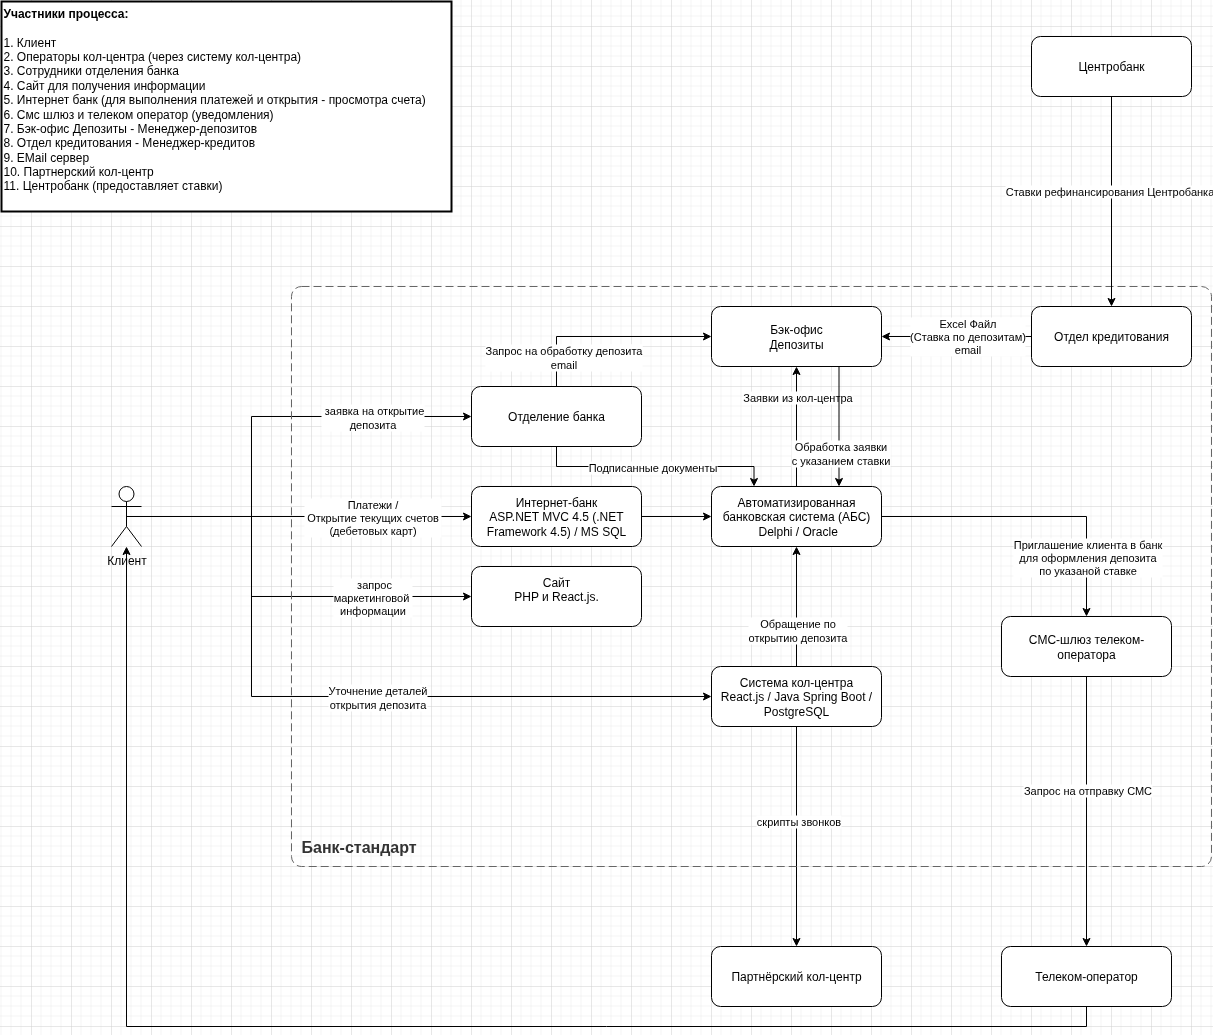

The diagram above was exported from draw.io. Its source (the exported page's mxGraphModel, read from the mxfile embedded in the PNG):
<mxGraphModel dx="2522" dy="1806" grid="1" gridSize="10" guides="1" tooltips="1" connect="1" arrows="1" fold="1" page="0" pageScale="1" pageWidth="827" pageHeight="1169" math="0" shadow="0">
  <root>
    <mxCell id="0" />
    <mxCell id="1" parent="0" />
    <mxCell id="rqCBmEQePYT2HsBzXMDH-11" style="edgeStyle=orthogonalEdgeStyle;rounded=0;orthogonalLoop=1;jettySize=auto;html=1;entryX=0;entryY=0.5;entryDx=0;entryDy=0;exitX=0.5;exitY=0.5;exitDx=0;exitDy=0;exitPerimeter=0;" edge="1" parent="1" source="rqCBmEQePYT2HsBzXMDH-1" target="rqCBmEQePYT2HsBzXMDH-8">
      <mxGeometry relative="1" as="geometry">
        <Array as="points">
          <mxPoint x="-460" y="-230" />
          <mxPoint x="-460" y="-150" />
        </Array>
      </mxGeometry>
    </mxCell>
    <mxCell id="rqCBmEQePYT2HsBzXMDH-25" value="&amp;nbsp;запрос&lt;div&gt;маркетинговой&amp;nbsp;&lt;div&gt;информации&lt;/div&gt;&lt;/div&gt;" style="edgeLabel;html=1;align=center;verticalAlign=middle;resizable=0;points=[];" vertex="1" connectable="0" parent="rqCBmEQePYT2HsBzXMDH-11">
      <mxGeometry x="0.5661" relative="1" as="geometry">
        <mxPoint x="-8" as="offset" />
      </mxGeometry>
    </mxCell>
    <mxCell id="rqCBmEQePYT2HsBzXMDH-13" style="edgeStyle=orthogonalEdgeStyle;rounded=0;orthogonalLoop=1;jettySize=auto;html=1;entryX=0;entryY=0.5;entryDx=0;entryDy=0;" edge="1" parent="1" source="rqCBmEQePYT2HsBzXMDH-1" target="rqCBmEQePYT2HsBzXMDH-9">
      <mxGeometry relative="1" as="geometry" />
    </mxCell>
    <mxCell id="rqCBmEQePYT2HsBzXMDH-33" value="Платежи /&lt;div&gt;&amp;nbsp;Открытие текущих счетов&amp;nbsp;&lt;/div&gt;&lt;div&gt;(дебетовых карт)&lt;/div&gt;" style="edgeLabel;html=1;align=center;verticalAlign=middle;resizable=0;points=[];" vertex="1" connectable="0" parent="rqCBmEQePYT2HsBzXMDH-13">
      <mxGeometry x="0.3576" y="-1" relative="1" as="geometry">
        <mxPoint x="6" y="-1" as="offset" />
      </mxGeometry>
    </mxCell>
    <mxCell id="rqCBmEQePYT2HsBzXMDH-51" style="edgeStyle=orthogonalEdgeStyle;rounded=0;orthogonalLoop=1;jettySize=auto;html=1;entryX=0;entryY=0.5;entryDx=0;entryDy=0;exitX=0.5;exitY=0.5;exitDx=0;exitDy=0;exitPerimeter=0;" edge="1" parent="1" source="rqCBmEQePYT2HsBzXMDH-1" target="rqCBmEQePYT2HsBzXMDH-49">
      <mxGeometry relative="1" as="geometry">
        <Array as="points">
          <mxPoint x="-460" y="-230" />
          <mxPoint x="-460" y="-330" />
        </Array>
      </mxGeometry>
    </mxCell>
    <mxCell id="rqCBmEQePYT2HsBzXMDH-57" value="&amp;nbsp;заявка на открытие&lt;div&gt;депозита&lt;/div&gt;" style="edgeLabel;html=1;align=center;verticalAlign=middle;resizable=0;points=[];" vertex="1" connectable="0" parent="rqCBmEQePYT2HsBzXMDH-51">
      <mxGeometry x="0.3914" y="-2" relative="1" as="geometry">
        <mxPoint x="35" y="-2" as="offset" />
      </mxGeometry>
    </mxCell>
    <mxCell id="rqCBmEQePYT2HsBzXMDH-1" value="Клиент" style="shape=umlActor;verticalLabelPosition=bottom;verticalAlign=top;html=1;outlineConnect=0;" vertex="1" parent="1">
      <mxGeometry x="-600" y="-260" width="30" height="60" as="geometry" />
    </mxCell>
    <mxCell id="rqCBmEQePYT2HsBzXMDH-28" style="edgeStyle=orthogonalEdgeStyle;rounded=0;orthogonalLoop=1;jettySize=auto;html=1;exitX=1;exitY=0.5;exitDx=0;exitDy=0;entryX=0.5;entryY=0;entryDx=0;entryDy=0;" edge="1" parent="1" source="rqCBmEQePYT2HsBzXMDH-2" target="rqCBmEQePYT2HsBzXMDH-4">
      <mxGeometry relative="1" as="geometry" />
    </mxCell>
    <mxCell id="rqCBmEQePYT2HsBzXMDH-44" value="Приглашение клиента в банк&lt;div&gt;для оформления депозита&lt;/div&gt;&lt;div&gt;по указаной ставке&lt;/div&gt;" style="edgeLabel;html=1;align=center;verticalAlign=middle;resizable=0;points=[];" vertex="1" connectable="0" parent="rqCBmEQePYT2HsBzXMDH-28">
      <mxGeometry x="-0.5185" y="2" relative="1" as="geometry">
        <mxPoint x="132" y="42" as="offset" />
      </mxGeometry>
    </mxCell>
    <mxCell id="rqCBmEQePYT2HsBzXMDH-72" style="edgeStyle=orthogonalEdgeStyle;rounded=0;orthogonalLoop=1;jettySize=auto;html=1;" edge="1" parent="1" source="rqCBmEQePYT2HsBzXMDH-2" target="rqCBmEQePYT2HsBzXMDH-71">
      <mxGeometry relative="1" as="geometry" />
    </mxCell>
    <mxCell id="rqCBmEQePYT2HsBzXMDH-73" value="Заявки из кол-центра" style="edgeLabel;html=1;align=center;verticalAlign=middle;resizable=0;points=[];" vertex="1" connectable="0" parent="rqCBmEQePYT2HsBzXMDH-72">
      <mxGeometry x="0.0451" y="-2" relative="1" as="geometry">
        <mxPoint x="-2" y="-27" as="offset" />
      </mxGeometry>
    </mxCell>
    <mxCell id="rqCBmEQePYT2HsBzXMDH-2" value="Автоматизированная банковская система (АБС)&lt;div&gt;&amp;nbsp;Delphi / Oracle&lt;/div&gt;" style="rounded=1;whiteSpace=wrap;html=1;" vertex="1" parent="1">
      <mxGeometry y="-260" width="170" height="60" as="geometry" />
    </mxCell>
    <mxCell id="rqCBmEQePYT2HsBzXMDH-18" style="edgeStyle=orthogonalEdgeStyle;rounded=0;orthogonalLoop=1;jettySize=auto;html=1;" edge="1" parent="1" source="rqCBmEQePYT2HsBzXMDH-3" target="rqCBmEQePYT2HsBzXMDH-2">
      <mxGeometry relative="1" as="geometry" />
    </mxCell>
    <mxCell id="rqCBmEQePYT2HsBzXMDH-45" value="Обращение по&lt;div&gt;открытию депозита&lt;/div&gt;" style="edgeLabel;html=1;align=center;verticalAlign=middle;resizable=0;points=[];" vertex="1" connectable="0" parent="rqCBmEQePYT2HsBzXMDH-18">
      <mxGeometry x="-0.123" y="2" relative="1" as="geometry">
        <mxPoint x="2" y="16" as="offset" />
      </mxGeometry>
    </mxCell>
    <mxCell id="rqCBmEQePYT2HsBzXMDH-46" style="edgeStyle=orthogonalEdgeStyle;rounded=0;orthogonalLoop=1;jettySize=auto;html=1;" edge="1" parent="1" source="rqCBmEQePYT2HsBzXMDH-3" target="rqCBmEQePYT2HsBzXMDH-16">
      <mxGeometry relative="1" as="geometry" />
    </mxCell>
    <mxCell id="rqCBmEQePYT2HsBzXMDH-58" value="скрипты звонков" style="edgeLabel;html=1;align=center;verticalAlign=middle;resizable=0;points=[];" vertex="1" connectable="0" parent="rqCBmEQePYT2HsBzXMDH-46">
      <mxGeometry x="-0.1459" y="1" relative="1" as="geometry">
        <mxPoint as="offset" />
      </mxGeometry>
    </mxCell>
    <mxCell id="rqCBmEQePYT2HsBzXMDH-3" value="Система кол-центра&lt;div&gt;React.js /&amp;nbsp;Java Spring Boot / PostgreSQL&lt;/div&gt;" style="rounded=1;whiteSpace=wrap;html=1;" vertex="1" parent="1">
      <mxGeometry y="-80" width="170" height="60" as="geometry" />
    </mxCell>
    <mxCell id="rqCBmEQePYT2HsBzXMDH-20" value="" style="edgeStyle=orthogonalEdgeStyle;rounded=0;orthogonalLoop=1;jettySize=auto;html=1;" edge="1" parent="1" source="rqCBmEQePYT2HsBzXMDH-4" target="rqCBmEQePYT2HsBzXMDH-19">
      <mxGeometry relative="1" as="geometry" />
    </mxCell>
    <mxCell id="rqCBmEQePYT2HsBzXMDH-21" value="Запрос на отправку СМС" style="edgeLabel;html=1;align=center;verticalAlign=middle;resizable=0;points=[];" vertex="1" connectable="0" parent="rqCBmEQePYT2HsBzXMDH-20">
      <mxGeometry x="-0.16" relative="1" as="geometry">
        <mxPoint as="offset" />
      </mxGeometry>
    </mxCell>
    <mxCell id="rqCBmEQePYT2HsBzXMDH-4" value="СМС-шлюз телеком-оператора" style="rounded=1;whiteSpace=wrap;html=1;" vertex="1" parent="1">
      <mxGeometry x="290" y="-130" width="170" height="60" as="geometry" />
    </mxCell>
    <mxCell id="rqCBmEQePYT2HsBzXMDH-8" value="&lt;div&gt;Сайт&lt;/div&gt;&lt;div&gt;PHP и React.js.&lt;/div&gt;&lt;div&gt;&lt;br&gt;&lt;/div&gt;" style="rounded=1;whiteSpace=wrap;html=1;" vertex="1" parent="1">
      <mxGeometry x="-240" y="-180" width="170" height="60" as="geometry" />
    </mxCell>
    <mxCell id="rqCBmEQePYT2HsBzXMDH-30" style="edgeStyle=orthogonalEdgeStyle;rounded=0;orthogonalLoop=1;jettySize=auto;html=1;" edge="1" parent="1" source="rqCBmEQePYT2HsBzXMDH-9" target="rqCBmEQePYT2HsBzXMDH-2">
      <mxGeometry relative="1" as="geometry" />
    </mxCell>
    <mxCell id="rqCBmEQePYT2HsBzXMDH-9" value="Интернет-банк&lt;div&gt;ASP.NET MVC 4.5 (.NET Framework 4.5) / MS SQL&lt;/div&gt;" style="rounded=1;whiteSpace=wrap;html=1;" vertex="1" parent="1">
      <mxGeometry x="-240" y="-260" width="170" height="60" as="geometry" />
    </mxCell>
    <mxCell id="rqCBmEQePYT2HsBzXMDH-16" value="Партнёрский кол-центр" style="rounded=1;whiteSpace=wrap;html=1;" vertex="1" parent="1">
      <mxGeometry y="200" width="170" height="60" as="geometry" />
    </mxCell>
    <mxCell id="rqCBmEQePYT2HsBzXMDH-26" style="edgeStyle=orthogonalEdgeStyle;rounded=0;orthogonalLoop=1;jettySize=auto;html=1;exitX=0.5;exitY=1;exitDx=0;exitDy=0;" edge="1" parent="1" source="rqCBmEQePYT2HsBzXMDH-19" target="rqCBmEQePYT2HsBzXMDH-1">
      <mxGeometry relative="1" as="geometry">
        <Array as="points">
          <mxPoint x="375" y="280" />
          <mxPoint x="-585" y="280" />
        </Array>
      </mxGeometry>
    </mxCell>
    <mxCell id="rqCBmEQePYT2HsBzXMDH-19" value="Телеком-оператор" style="rounded=1;whiteSpace=wrap;html=1;" vertex="1" parent="1">
      <mxGeometry x="290" y="200" width="170" height="60" as="geometry" />
    </mxCell>
    <object placeholders="1" c4Name="Банк-стандарт" label="&lt;font style=&quot;font-size: 16px&quot;&gt;&lt;b&gt;&lt;div style=&quot;text-align: left&quot;&gt;%c4Name%&lt;/div&gt;&lt;/b&gt;&lt;/font&gt;" id="rqCBmEQePYT2HsBzXMDH-23">
      <mxCell style="rounded=1;fontSize=11;whiteSpace=wrap;html=1;dashed=1;arcSize=20;fillColor=none;strokeColor=#666666;fontColor=#333333;labelBackgroundColor=none;align=left;verticalAlign=bottom;labelBorderColor=none;spacingTop=0;spacing=10;dashPattern=8 4;metaEdit=1;rotatable=0;perimeter=rectanglePerimeter;noLabel=0;labelPadding=0;allowArrows=0;connectable=0;expand=0;recursiveResize=0;editable=1;pointerEvents=0;absoluteArcSize=1;points=[[0.25,0,0],[0.5,0,0],[0.75,0,0],[1,0.25,0],[1,0.5,0],[1,0.75,0],[0.75,1,0],[0.5,1,0],[0.25,1,0],[0,0.75,0],[0,0.5,0],[0,0.25,0]];" vertex="1" parent="1">
        <mxGeometry x="-420" y="-460" width="920" height="580" as="geometry" />
      </mxCell>
    </object>
    <mxCell id="rqCBmEQePYT2HsBzXMDH-50" style="edgeStyle=orthogonalEdgeStyle;rounded=0;orthogonalLoop=1;jettySize=auto;html=1;entryX=0.25;entryY=0;entryDx=0;entryDy=0;" edge="1" parent="1" source="rqCBmEQePYT2HsBzXMDH-49" target="rqCBmEQePYT2HsBzXMDH-2">
      <mxGeometry relative="1" as="geometry">
        <Array as="points">
          <mxPoint x="-155" y="-280" />
          <mxPoint x="43" y="-280" />
        </Array>
      </mxGeometry>
    </mxCell>
    <mxCell id="rqCBmEQePYT2HsBzXMDH-79" value="Подписанные документы" style="edgeLabel;html=1;align=center;verticalAlign=middle;resizable=0;points=[];" vertex="1" connectable="0" parent="rqCBmEQePYT2HsBzXMDH-50">
      <mxGeometry x="-0.1128" y="-3" relative="1" as="geometry">
        <mxPoint x="10" y="-3" as="offset" />
      </mxGeometry>
    </mxCell>
    <mxCell id="rqCBmEQePYT2HsBzXMDH-76" style="edgeStyle=orthogonalEdgeStyle;rounded=0;orthogonalLoop=1;jettySize=auto;html=1;entryX=0;entryY=0.5;entryDx=0;entryDy=0;exitX=0.5;exitY=0;exitDx=0;exitDy=0;" edge="1" parent="1" source="rqCBmEQePYT2HsBzXMDH-49" target="rqCBmEQePYT2HsBzXMDH-71">
      <mxGeometry relative="1" as="geometry" />
    </mxCell>
    <mxCell id="rqCBmEQePYT2HsBzXMDH-77" value="&lt;div&gt;Запрос на обработку&amp;nbsp;&lt;span style=&quot;background-color: light-dark(#ffffff, var(--ge-dark-color, #121212)); color: light-dark(rgb(0, 0, 0), rgb(255, 255, 255));&quot;&gt;депозита&lt;/span&gt;&lt;/div&gt;&lt;div&gt;email&lt;span style=&quot;background-color: light-dark(#ffffff, var(--ge-dark-color, #121212)); color: light-dark(rgb(0, 0, 0), rgb(255, 255, 255));&quot;&gt;&lt;/span&gt;&lt;/div&gt;" style="edgeLabel;html=1;align=center;verticalAlign=middle;resizable=0;points=[];imageAspect=1;overflow=visible;" vertex="1" connectable="0" parent="rqCBmEQePYT2HsBzXMDH-76">
      <mxGeometry x="-0.1426" relative="1" as="geometry">
        <mxPoint x="-32" y="20" as="offset" />
      </mxGeometry>
    </mxCell>
    <mxCell id="rqCBmEQePYT2HsBzXMDH-49" value="Отделение банка" style="rounded=1;whiteSpace=wrap;html=1;" vertex="1" parent="1">
      <mxGeometry x="-240" y="-360" width="170" height="60" as="geometry" />
    </mxCell>
    <mxCell id="rqCBmEQePYT2HsBzXMDH-55" style="edgeStyle=orthogonalEdgeStyle;rounded=0;orthogonalLoop=1;jettySize=auto;html=1;entryX=0;entryY=0.5;entryDx=0;entryDy=0;exitX=0.5;exitY=0.5;exitDx=0;exitDy=0;exitPerimeter=0;" edge="1" parent="1" source="rqCBmEQePYT2HsBzXMDH-1" target="rqCBmEQePYT2HsBzXMDH-3">
      <mxGeometry relative="1" as="geometry">
        <Array as="points">
          <mxPoint x="-460" y="-230" />
          <mxPoint x="-460" y="-50" />
        </Array>
      </mxGeometry>
    </mxCell>
    <mxCell id="rqCBmEQePYT2HsBzXMDH-60" value="Уточнение деталей&lt;div&gt;открытия депозита&lt;/div&gt;" style="edgeLabel;html=1;align=center;verticalAlign=middle;resizable=0;points=[];" vertex="1" connectable="0" parent="rqCBmEQePYT2HsBzXMDH-55">
      <mxGeometry x="0.3543" y="-1" relative="1" as="geometry">
        <mxPoint x="-88" y="-1" as="offset" />
      </mxGeometry>
    </mxCell>
    <mxCell id="rqCBmEQePYT2HsBzXMDH-65" value="" style="edgeStyle=orthogonalEdgeStyle;rounded=0;orthogonalLoop=1;jettySize=auto;html=1;entryX=1;entryY=0.5;entryDx=0;entryDy=0;" edge="1" parent="1" source="rqCBmEQePYT2HsBzXMDH-62" target="rqCBmEQePYT2HsBzXMDH-71">
      <mxGeometry relative="1" as="geometry" />
    </mxCell>
    <mxCell id="rqCBmEQePYT2HsBzXMDH-66" value="&lt;div&gt;Excel Файл&lt;/div&gt;&lt;div&gt;(Ставка по депозитам)&lt;/div&gt;&lt;div&gt;email&lt;/div&gt;" style="edgeLabel;html=1;align=center;verticalAlign=middle;resizable=0;points=[];" vertex="1" connectable="0" parent="rqCBmEQePYT2HsBzXMDH-65">
      <mxGeometry x="-0.1372" y="-1" relative="1" as="geometry">
        <mxPoint as="offset" />
      </mxGeometry>
    </mxCell>
    <mxCell id="rqCBmEQePYT2HsBzXMDH-62" value="Отдел кредитования" style="rounded=1;whiteSpace=wrap;html=1;" vertex="1" parent="1">
      <mxGeometry x="320" y="-440" width="160" height="60" as="geometry" />
    </mxCell>
    <mxCell id="rqCBmEQePYT2HsBzXMDH-68" style="edgeStyle=orthogonalEdgeStyle;rounded=0;orthogonalLoop=1;jettySize=auto;html=1;" edge="1" parent="1" source="rqCBmEQePYT2HsBzXMDH-67" target="rqCBmEQePYT2HsBzXMDH-62">
      <mxGeometry relative="1" as="geometry" />
    </mxCell>
    <mxCell id="rqCBmEQePYT2HsBzXMDH-69" value="Ставки рефинансирования Центробанка" style="edgeLabel;html=1;align=center;verticalAlign=middle;resizable=0;points=[];" vertex="1" connectable="0" parent="rqCBmEQePYT2HsBzXMDH-68">
      <mxGeometry x="-0.1088" y="-3" relative="1" as="geometry">
        <mxPoint as="offset" />
      </mxGeometry>
    </mxCell>
    <mxCell id="rqCBmEQePYT2HsBzXMDH-67" value="Центробанк" style="rounded=1;whiteSpace=wrap;html=1;" vertex="1" parent="1">
      <mxGeometry x="320" y="-710" width="160" height="60" as="geometry" />
    </mxCell>
    <mxCell id="rqCBmEQePYT2HsBzXMDH-74" style="edgeStyle=orthogonalEdgeStyle;rounded=0;orthogonalLoop=1;jettySize=auto;html=1;exitX=0.75;exitY=1;exitDx=0;exitDy=0;entryX=0.75;entryY=0;entryDx=0;entryDy=0;" edge="1" parent="1" source="rqCBmEQePYT2HsBzXMDH-71" target="rqCBmEQePYT2HsBzXMDH-2">
      <mxGeometry relative="1" as="geometry" />
    </mxCell>
    <mxCell id="rqCBmEQePYT2HsBzXMDH-75" value="Обработка заявки&lt;div&gt;с указанием ставки&lt;/div&gt;" style="edgeLabel;html=1;align=center;verticalAlign=middle;resizable=0;points=[];" vertex="1" connectable="0" parent="rqCBmEQePYT2HsBzXMDH-74">
      <mxGeometry x="0.432" y="1" relative="1" as="geometry">
        <mxPoint as="offset" />
      </mxGeometry>
    </mxCell>
    <mxCell id="rqCBmEQePYT2HsBzXMDH-71" value="Бэк-офис&lt;div&gt;Депозиты&lt;/div&gt;" style="rounded=1;whiteSpace=wrap;html=1;" vertex="1" parent="1">
      <mxGeometry y="-440" width="170" height="60" as="geometry" />
    </mxCell>
    <mxCell id="rqCBmEQePYT2HsBzXMDH-78" value="&lt;b&gt;Участники процесса:&lt;/b&gt;&lt;div&gt;&lt;b&gt;&lt;br&gt;&lt;/b&gt;&lt;/div&gt;&lt;div&gt;1. Клиент&lt;/div&gt;&lt;div&gt;2. Операторы кол-центра (через систему кол-центра)&lt;/div&gt;&lt;div&gt;3. Сотрудники отделения банка&lt;/div&gt;&lt;div&gt;4. Сайт для получения информации&lt;/div&gt;&lt;div&gt;5. Интернет банк (для выполнения платежей и открытия - просмотра счета)&amp;nbsp;&lt;/div&gt;&lt;div&gt;6. Смс шлюз и телеком оператор (уведомления)&lt;/div&gt;&lt;div&gt;7. Бэк-офис Депозиты -&amp;nbsp;&lt;span style=&quot;background-color: transparent; color: light-dark(rgb(0, 0, 0), rgb(255, 255, 255));&quot;&gt;Менеджер-депозитов&lt;/span&gt;&lt;/div&gt;&lt;div&gt;&lt;span style=&quot;background-color: transparent; color: light-dark(rgb(0, 0, 0), rgb(255, 255, 255));&quot;&gt;8. Отдел кредитования - Менеджер-кредитов&lt;/span&gt;&lt;/div&gt;&lt;div&gt;9. EMail сервер&lt;/div&gt;&lt;div&gt;&lt;div&gt;10. Партнерский кол-центр&lt;/div&gt;&lt;/div&gt;&lt;div&gt;11. Центробанк (предоставляет ставки)&lt;/div&gt;&lt;div&gt;&lt;br&gt;&lt;/div&gt;" style="text;html=1;align=left;verticalAlign=middle;resizable=0;points=[];autosize=1;strokeColor=default;fillColor=default;rounded=0;perimeterSpacing=0;container=0;glass=0;strokeWidth=2;" vertex="1" parent="1">
      <mxGeometry x="-710" y="-745" width="450" height="210" as="geometry" />
    </mxCell>
  </root>
</mxGraphModel>